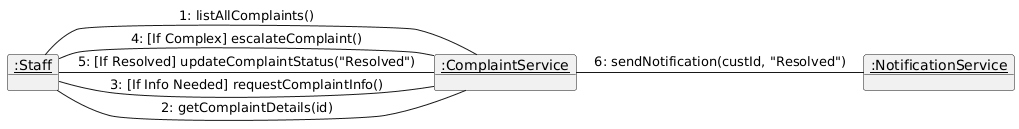

The diagram above was rendered by PlantUML. Its source (embedded in the PNG):
@startuml
object "<u>:Staff</u>" as S
object "<u>:ComplaintService</u>" as CS
object "<u>:NotificationService</u>" as NS

S - CS : 1: listAllComplaints()
S - CS : 2: getComplaintDetails(id)
CS - S : 3: [If Info Needed] requestComplaintInfo()
S - CS : 4: [If Complex] escalateComplaint()
S - CS : 5: [If Resolved] updateComplaintStatus("Resolved")
CS - NS : 6: sendNotification(custId, "Resolved")
@enduml